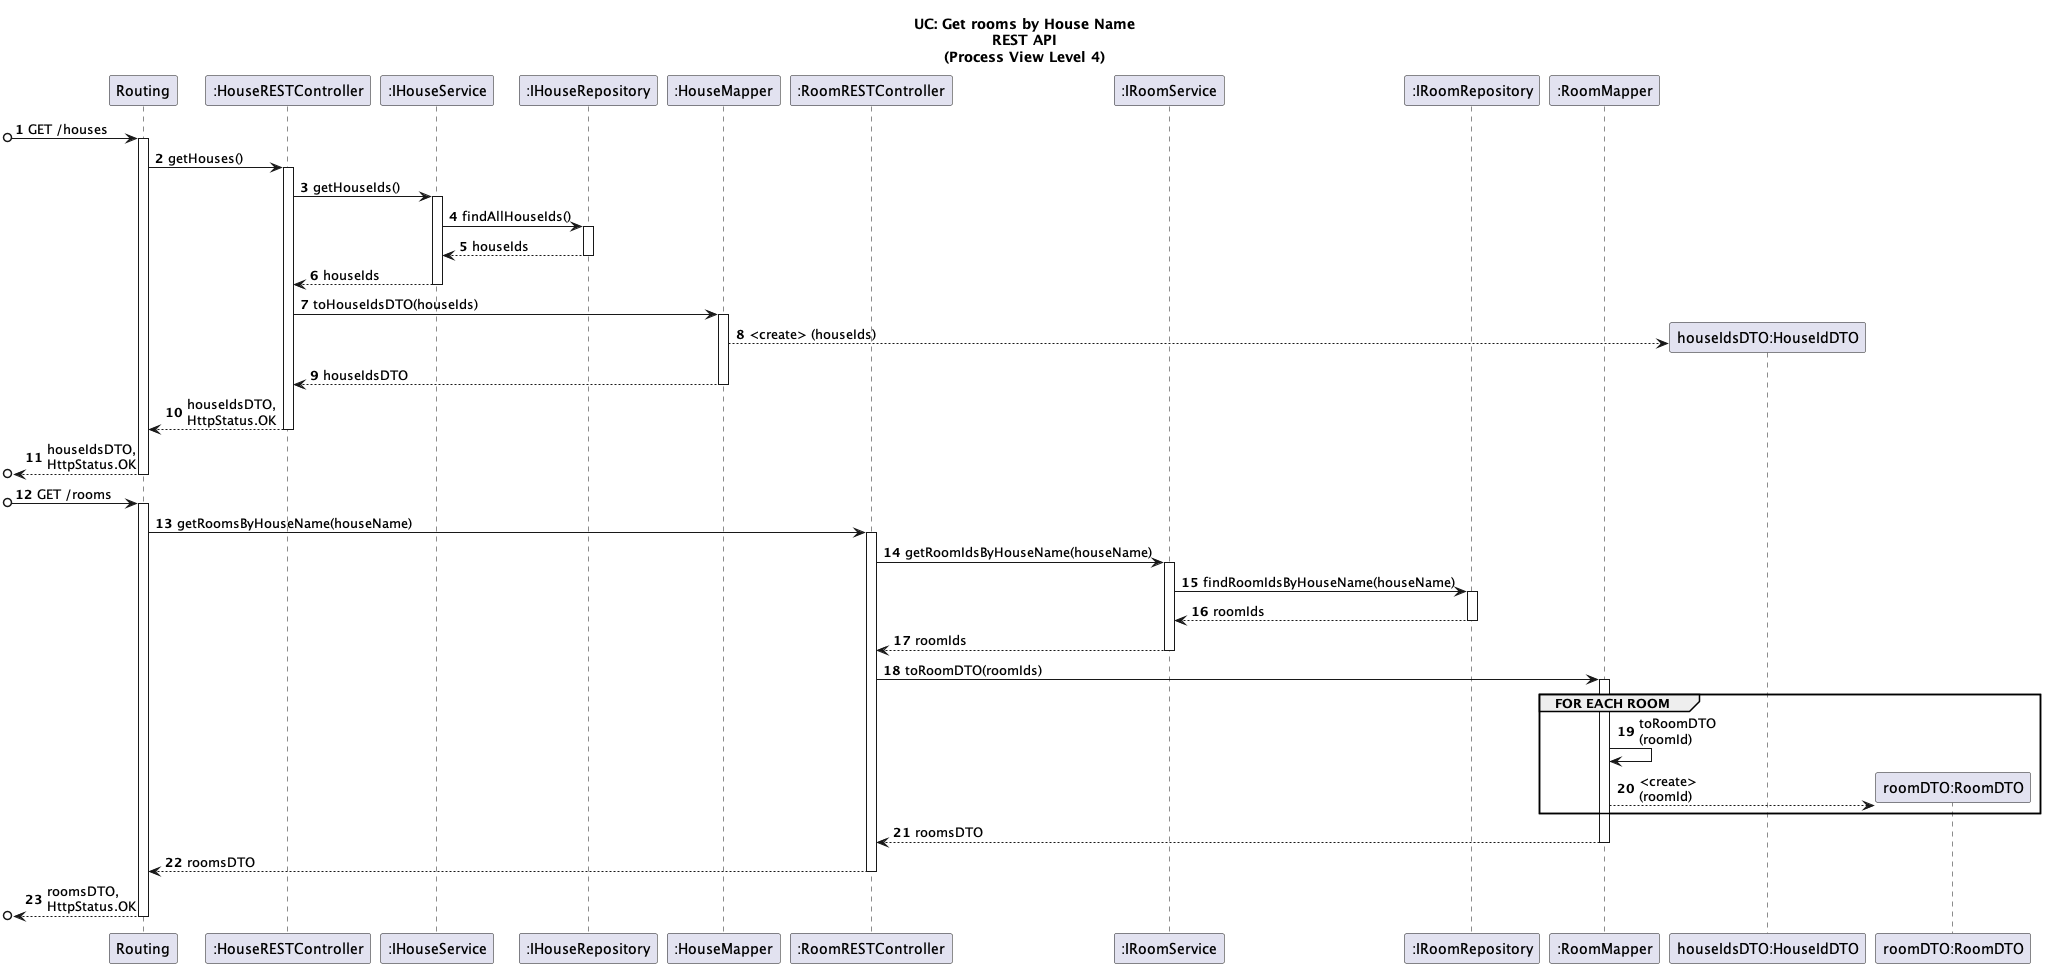

The diagram above was rendered by PlantUML. Its source (embedded in the PNG):
@startuml

autonumber

title UC: Get rooms by House Name\nREST API\n(Process View Level 4)

/'
As a User, I want to have a list of all rooms in the house in my Web App.
'/

participant "Routing" as ROUT
participant ":HouseRESTController" as LC
participant ":IHouseService" as HS
participant ":IHouseRepository" as HR
participant ":HouseMapper" as M
participant ":RoomRESTController" as GRC
participant ":IRoomService" as RS
participant ":IRoomRepository" as RR
participant ":RoomMapper" as RM
participant "houseIdsDTO:HouseIdDTO" as DTO2
participant "roomDTO:RoomDTO" as RD

[o-> ROUT : GET /houses
activate ROUT
ROUT-> LC : getHouses()
activate LC
LC -> HS : getHouseIds()
activate HS
HS -> HR : findAllHouseIds()
activate HR
HR-->HS : houseIds
deactivate HR
HS-->LC : houseIds
deactivate HS
LC -> M : toHouseIdsDTO(houseIds)
activate M
M-->DTO2** : <create> (houseIds)
M-->LC : houseIdsDTO
deactivate M
LC-->ROUT : houseIdsDTO,\nHttpStatus.OK
deactivate LC
[o<-- ROUT : houseIdsDTO,\nHttpStatus.OK
deactivate ROUT


[o-> ROUT : GET /rooms
activate ROUT
ROUT -> GRC: getRoomsByHouseName(houseName)
activate GRC
GRC-> RS: getRoomIdsByHouseName(houseName)
activate RS
RS -> RR: findRoomIdsByHouseName(houseName)
activate RR
RR --> RS: roomIds
deactivate RR
RS --> GRC : roomIds
deactivate RS
GRC -> RM : toRoomDTO(roomIds)
activate RM
group FOR EACH ROOM
    RM -> RM : toRoomDTO\n(roomId)
    RM --> RD** : <create>\n(roomId)
end
RM --> GRC : roomsDTO
deactivate RM
ROUT <-- GRC : roomsDTO
deactivate GRC
[o<-- ROUT : roomsDTO,\nHttpStatus.OK
deactivate ROUT

@enduml